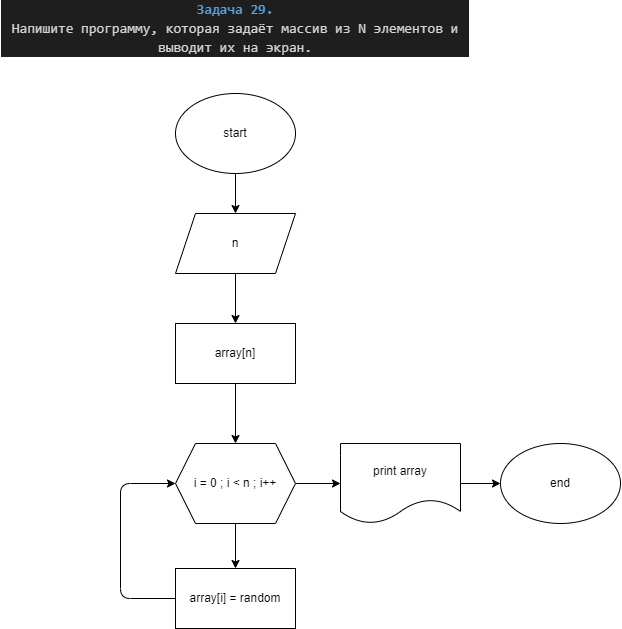

The diagram above was exported from draw.io. Its source (the exported page's mxGraphModel, read from the mxfile embedded in the PNG):
<mxGraphModel dx="863" dy="683" grid="1" gridSize="10" guides="1" tooltips="1" connect="1" arrows="1" fold="1" page="1" pageScale="1" pageWidth="827" pageHeight="1169" math="0" shadow="0">
  <root>
    <mxCell id="0" />
    <mxCell id="1" parent="0" />
    <mxCell id="2" value="&lt;div style=&quot;color: rgb(212 , 212 , 212) ; background-color: rgb(30 , 30 , 30) ; font-family: &amp;#34;consolas&amp;#34; , &amp;#34;courier new&amp;#34; , monospace ; font-size: 14px ; line-height: 19px&quot;&gt;&lt;div&gt;&lt;span style=&quot;color: #569cd6 ; font-weight: bold&quot;&gt;Задача 29. &lt;/span&gt;&lt;/div&gt;&lt;div&gt;Напишите программу, которая задаёт массив из N элементов и выводит их на экран.&lt;/div&gt;&lt;/div&gt;" style="text;html=1;strokeColor=none;fillColor=none;align=center;verticalAlign=middle;whiteSpace=wrap;rounded=0;" vertex="1" parent="1">
      <mxGeometry x="160" y="30" width="470" height="30" as="geometry" />
    </mxCell>
    <mxCell id="5" value="" style="edgeStyle=none;html=1;" edge="1" parent="1" source="3" target="4">
      <mxGeometry relative="1" as="geometry" />
    </mxCell>
    <mxCell id="3" value="start" style="ellipse;whiteSpace=wrap;html=1;" vertex="1" parent="1">
      <mxGeometry x="335" y="110" width="120" height="80" as="geometry" />
    </mxCell>
    <mxCell id="7" value="" style="edgeStyle=none;html=1;" edge="1" parent="1" source="4" target="6">
      <mxGeometry relative="1" as="geometry" />
    </mxCell>
    <mxCell id="4" value="n" style="shape=parallelogram;perimeter=parallelogramPerimeter;whiteSpace=wrap;html=1;fixedSize=1;" vertex="1" parent="1">
      <mxGeometry x="335" y="230" width="120" height="60" as="geometry" />
    </mxCell>
    <mxCell id="9" value="" style="edgeStyle=none;html=1;" edge="1" parent="1" source="6" target="8">
      <mxGeometry relative="1" as="geometry" />
    </mxCell>
    <mxCell id="6" value="array[n]" style="rounded=0;whiteSpace=wrap;html=1;" vertex="1" parent="1">
      <mxGeometry x="335" y="340" width="120" height="60" as="geometry" />
    </mxCell>
    <mxCell id="11" value="" style="edgeStyle=none;html=1;" edge="1" parent="1" source="8" target="10">
      <mxGeometry relative="1" as="geometry" />
    </mxCell>
    <mxCell id="14" value="" style="edgeStyle=none;html=1;" edge="1" parent="1" source="8" target="13">
      <mxGeometry relative="1" as="geometry" />
    </mxCell>
    <mxCell id="8" value="i = 0 ; i &amp;lt; n ; i++" style="shape=hexagon;perimeter=hexagonPerimeter2;whiteSpace=wrap;html=1;fixedSize=1;" vertex="1" parent="1">
      <mxGeometry x="335" y="460" width="120" height="80" as="geometry" />
    </mxCell>
    <mxCell id="12" style="edgeStyle=none;html=1;exitX=0;exitY=0.5;exitDx=0;exitDy=0;entryX=0;entryY=0.5;entryDx=0;entryDy=0;" edge="1" parent="1" source="10" target="8">
      <mxGeometry relative="1" as="geometry">
        <Array as="points">
          <mxPoint x="280" y="615" />
          <mxPoint x="280" y="500" />
        </Array>
      </mxGeometry>
    </mxCell>
    <mxCell id="10" value="array[i] = random" style="rounded=0;whiteSpace=wrap;html=1;" vertex="1" parent="1">
      <mxGeometry x="335" y="585" width="120" height="60" as="geometry" />
    </mxCell>
    <mxCell id="16" value="" style="edgeStyle=none;html=1;" edge="1" parent="1" source="13" target="15">
      <mxGeometry relative="1" as="geometry" />
    </mxCell>
    <mxCell id="13" value="print array" style="shape=document;whiteSpace=wrap;html=1;boundedLbl=1;" vertex="1" parent="1">
      <mxGeometry x="500" y="460" width="120" height="80" as="geometry" />
    </mxCell>
    <mxCell id="15" value="end" style="ellipse;whiteSpace=wrap;html=1;" vertex="1" parent="1">
      <mxGeometry x="660" y="460" width="120" height="80" as="geometry" />
    </mxCell>
  </root>
</mxGraphModel>